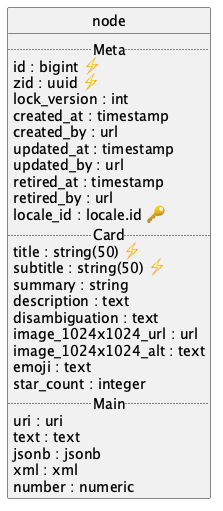

The diagram above was rendered by PlantUML. Its source (embedded in the PNG):
@startuml uml
skinparam monochrome true
skinparam linetype ortho
hide circle

entity node {
  .. Meta ..
  id : bigint ⚡
  zid : uuid ⚡
  lock_version : int
  created_at : timestamp
  created_by : url
  updated_at : timestamp
  updated_by : url
  retired_at : timestamp
  retired_by : url
  locale_id : locale.id 🔑
  .. Card ..
  title : string(50) ⚡
  subtitle : string(50) ⚡
  summary : string
  description : text
  disambiguation : text
  image_1024x1024_url : url
  image_1024x1024_alt : text
  emoji : text
  star_count : integer
  .. Main ..
  uri : uri
  text : text
  jsonb : jsonb
  xml : xml
  number : numeric
}

@enduml